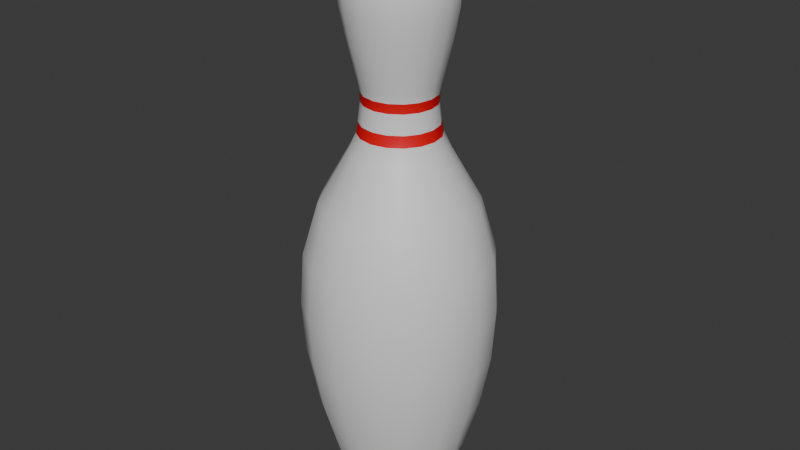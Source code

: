 # Source: BowlingPin.blend  (saved by Blender 4.2.67; exported with 4.5.12 LTS)
import bpy
from mathutils import Matrix  # noqa: F401  (used for matrix-valued properties, if any)

bpy.ops.wm.read_factory_settings(use_empty=True)
scene = bpy.context.scene
scene.name = 'Scene'

# ---- collections
col_collection = bpy.data.collections.new('Collection'); scene.collection.children.link(col_collection)

# ---- materials (node trees are filled in below, after node groups)
mat_material_001 = bpy.data.materials.new('Material.001')
mat_material_002 = bpy.data.materials.new('Material.002')

# ---- material node trees
mat_material_001.use_nodes = True; mat_material_001.node_tree.nodes.clear()
_N = mat_material_001.node_tree.nodes; _L = mat_material_001.node_tree.links
n0 = _N.new('ShaderNodeBsdfPrincipled'); n0.name = 'Principled BSDF'; n0.location = (10, 300)
n0.inputs[0].default_value = (0.8004, 0.0, 0.007127, 1.0)
n1 = _N.new('ShaderNodeOutputMaterial'); n1.name = 'Material Output'; n1.location = (300, 300)
_L.new(n0.outputs[0], n1.inputs[0])
n1.is_active_output = True
mat_material_002.use_nodes = True; mat_material_002.node_tree.nodes.clear()
_N = mat_material_002.node_tree.nodes; _L = mat_material_002.node_tree.links
n0 = _N.new('ShaderNodeBsdfPrincipled'); n0.name = 'Principled BSDF'; n0.location = (10, 300)
n1 = _N.new('ShaderNodeOutputMaterial'); n1.name = 'Material Output'; n1.location = (300, 300)
_L.new(n0.outputs[0], n1.inputs[0])
n1.is_active_output = True

# ---- world
world_world = bpy.data.worlds.new('World'); scene.world = world_world
world_world.use_nodes = True; world_world.node_tree.nodes.clear()
_N = world_world.node_tree.nodes; _L = world_world.node_tree.links
n0 = _N.new('ShaderNodeOutputWorld'); n0.name = 'World Output'; n0.location = (300, 300)
n1 = _N.new('ShaderNodeBackground'); n1.name = 'Background'; n1.location = (10, 300)
n1.inputs[0].default_value = (0.05088, 0.05088, 0.05088, 1.0)
_L.new(n1.outputs[0], n0.inputs[0])
n0.is_active_output = True
world_world.color = (0.05088, 0.05088, 0.05088)
world_world.sun_shadow_jitter_overblur = 0.0

# ---- meshes
me_cylinder_001 = bpy.data.meshes.new('Cylinder.001')
me_cylinder_001.from_pydata([(5.226e-10, 0.0, -1.192e-08), (-0.01397, 0.03373, 0.3455), (-0.02582, 0.02582, 0.3455), (-0.03373, 0.01397, 0.3455), (-0.03651, 1.137e-11, 0.3455), (-0.03373, -0.01397, 0.3455), (-0.02582, -0.02582, 0.3455), (-0.01397, -0.03373, 0.3455), (-5.559e-12, -0.03651, 0.3455), (0.01397, -0.03373, 0.3455), (0.02582, -0.02582, 0.3455), (0.03373, -0.01397, 0.3455), (0.03651, 1.137e-11, 0.3455), (0.03373, 0.01397, 0.3455), (0.02582, 0.02582, 0.3455), (0.01397, 0.03373, 0.3455), (-5.559e-12, 0.03651, 0.3455), (1.773e-11, 0.04669, 0.03636), (3.343e-11, 0.05697, 0.07273), (4.35e-11, 0.06357, 0.1091), (4.686e-11, 0.06577, 0.1455), (4.306e-11, 0.06328, 0.1818), (2.675e-11, 0.05259, 0.2182), (-4.517e-12, 0.03211, 0.2545), (-1.579e-11, 0.02473, 0.292), (-2.829e-12, 0.03322, 0.3273), (4.085e-12, 0.03775, 0.3636), (0.01445, 0.03488, 0.3636), (0.01271, 0.03069, 0.3273), (0.009463, 0.02285, 0.292), (0.01229, 0.02967, 0.2545), (0.02013, 0.04859, 0.2182), (0.02422, 0.05846, 0.1818), (0.02517, 0.06076, 0.1455), (0.02433, 0.05873, 0.1091), (0.0218, 0.05264, 0.07273), (0.01787, 0.04313, 0.03636), (0.02669, 0.02669, 0.3636), (0.02349, 0.02349, 0.3273), (0.01748, 0.01748, 0.292), (0.02271, 0.02271, 0.2545), (0.03719, 0.03719, 0.2182), (0.04475, 0.04475, 0.1818), (0.04651, 0.04651, 0.1455), (0.04495, 0.04495, 0.1091), (0.04029, 0.04029, 0.07273), (0.03301, 0.03301, 0.03636), (0.03488, 0.01445, 0.3636), (0.03069, 0.01271, 0.3273), (0.02285, 0.009463, 0.292), (0.02967, 0.01229, 0.2545), (0.04859, 0.02013, 0.2182), (0.05846, 0.02422, 0.1818), (0.06076, 0.02517, 0.1455), (0.05873, 0.02433, 0.1091), (0.05264, 0.0218, 0.07273), (0.04313, 0.01787, 0.03636), (0.03775, 3.268e-11, 0.3636), (0.03322, -2.263e-11, 0.3273), (0.02473, -1.263e-10, 0.292), (0.03211, -3.614e-11, 0.2545), (0.05259, 2.14e-10, 0.2182), (0.06328, 3.445e-10, 0.1818), (0.06577, 3.749e-10, 0.1455), (0.06357, 3.48e-10, 0.1091), (0.05697, 2.674e-10, 0.07273), (0.04669, 1.418e-10, 0.03636), (0.03488, -0.01445, 0.3636), (0.03069, -0.01271, 0.3273), (0.02285, -0.009463, 0.292), (0.02967, -0.01229, 0.2545), (0.04859, -0.02013, 0.2182), (0.05846, -0.02422, 0.1818), (0.06076, -0.02517, 0.1455), (0.05873, -0.02433, 0.1091), (0.05264, -0.0218, 0.07273), (0.04313, -0.01787, 0.03636), (0.02669, -0.02669, 0.3636), (0.02349, -0.02349, 0.3273), (0.01748, -0.01748, 0.292), (0.02271, -0.02271, 0.2545), (0.03719, -0.03719, 0.2182), (0.04475, -0.04475, 0.1818), (0.04651, -0.04651, 0.1455), (0.04495, -0.04495, 0.1091), (0.04029, -0.04029, 0.07273), (0.03301, -0.03301, 0.03636), (0.01445, -0.03488, 0.3636), (0.01271, -0.03069, 0.3273), (0.009463, -0.02285, 0.292), (0.01229, -0.02967, 0.2545), (0.02013, -0.04859, 0.2182), (0.02422, -0.05846, 0.1818), (0.02517, -0.06076, 0.1455), (0.02433, -0.05873, 0.1091), (0.0218, -0.05264, 0.07273), (0.01787, -0.04313, 0.03636), (4.085e-12, -0.03775, 0.3636), (-2.829e-12, -0.03322, 0.3273), (-1.579e-11, -0.02473, 0.292), (-4.517e-12, -0.03211, 0.2545), (2.675e-11, -0.05259, 0.2182), (4.306e-11, -0.06328, 0.1818), (4.686e-11, -0.06577, 0.1455), (4.35e-11, -0.06357, 0.1091), (3.343e-11, -0.05697, 0.07273), (1.773e-11, -0.04669, 0.03636), (-0.01445, -0.03488, 0.3636), (-0.01271, -0.03069, 0.3273), (-0.009463, -0.02285, 0.292), (-0.01229, -0.02967, 0.2545), (-0.02013, -0.04859, 0.2182), (-0.02422, -0.05846, 0.1818), (-0.02517, -0.06076, 0.1455), (-0.02433, -0.05873, 0.1091), (-0.0218, -0.05264, 0.07273), (-0.01787, -0.04313, 0.03636), (-0.02669, -0.02669, 0.3636), (-0.02349, -0.02349, 0.3273), (-0.01748, -0.01748, 0.292), (-0.02271, -0.02271, 0.2545), (-0.03719, -0.03719, 0.2182), (-0.04475, -0.04475, 0.1818), (-0.04651, -0.04651, 0.1455), (-0.04495, -0.04495, 0.1091), (-0.04029, -0.04029, 0.07273), (-0.03301, -0.03301, 0.03636), (-0.03488, -0.01445, 0.3636), (-0.03069, -0.01271, 0.3273), (-0.02285, -0.009463, 0.292), (-0.02967, -0.01229, 0.2545), (-0.04859, -0.02013, 0.2182), (-0.05846, -0.02422, 0.1818), (-0.06076, -0.02517, 0.1455), (-0.05873, -0.02433, 0.1091), (-0.05264, -0.0218, 0.07273), (-0.04313, -0.01787, 0.03636), (-0.03775, 3.268e-11, 0.3636), (-0.03322, -2.263e-11, 0.3273), (-0.02473, -1.263e-10, 0.292), (-0.03211, -3.614e-11, 0.2545), (-0.05259, 2.14e-10, 0.2182), (-0.06328, 3.445e-10, 0.1818), (-0.06577, 3.749e-10, 0.1455), (-0.06357, 3.48e-10, 0.1091), (-0.05697, 2.674e-10, 0.07273), (-0.04669, 1.418e-10, 0.03636), (-0.03488, 0.01445, 0.3636), (-0.03069, 0.01271, 0.3273), (-0.02285, 0.009463, 0.292), (-0.02967, 0.01229, 0.2545), (-0.04859, 0.02013, 0.2182), (-0.05846, 0.02422, 0.1818), (-0.06076, 0.02517, 0.1455), (-0.05873, 0.02433, 0.1091), (-0.05264, 0.0218, 0.07273), (-0.04313, 0.01787, 0.03636), (-0.02669, 0.02669, 0.3636), (-0.02349, 0.02349, 0.3273), (-0.01748, 0.01748, 0.292), (-0.02271, 0.02271, 0.2545), (-0.03719, 0.03719, 0.2182), (-0.04475, 0.04475, 0.1818), (-0.04651, 0.04651, 0.1455), (-0.04495, 0.04495, 0.1091), (-0.04029, 0.04029, 0.07273), (-0.03301, 0.03301, 0.03636), (-0.01445, 0.03488, 0.3636), (-0.01271, 0.03069, 0.3273), (-0.009463, 0.02285, 0.292), (-0.01229, 0.02967, 0.2545), (-0.02013, 0.04859, 0.2182), (-0.02422, 0.05846, 0.1818), (-0.02517, 0.06076, 0.1455), (-0.02433, 0.05873, 0.1091), (-0.0218, 0.05264, 0.07273), (-0.01787, 0.04313, 0.03636), (3.113e-11, 0.03135, 0.3818), (0.012, 0.02896, 0.3818), (0.02217, 0.02217, 0.3818), (0.02896, 0.012, 0.3818), (0.03135, -1.525e-11, 0.3818), (0.02896, -0.012, 0.3818), (0.02217, -0.02217, 0.3818), (0.012, -0.02896, 0.3818), (3.113e-11, -0.03135, 0.3818), (-0.012, -0.02896, 0.3818), (-0.02217, -0.02217, 0.3818), (-0.02896, -0.012, 0.3818), (-0.03135, -1.525e-11, 0.3818), (-0.02896, 0.012, 0.3818), (-0.02217, 0.02217, 0.3818), (-0.012, 0.02896, 0.3818), (-2.926e-11, 0.01206, 0.4), (9.313e-12, 0.02834, 0.3862), (-1.237e-10, 0.0151, 0.3982), (-1.672e-10, 0.0226, 0.3931), (0.004615, 0.01114, 0.4), (0.01085, 0.02618, 0.3862), (0.005778, 0.01395, 0.3982), (0.00865, 0.02088, 0.3931), (0.008528, 0.008528, 0.4), (0.02004, 0.02004, 0.3862), (0.01068, 0.01068, 0.3982), (0.01598, 0.01598, 0.3931), (0.01114, 0.004615, 0.4), (0.02618, 0.01085, 0.3862), (0.01395, 0.005778, 0.3982), (0.02088, 0.00865, 0.3931), (0.01206, 2.891e-11, 0.4), (0.02834, -4.21e-11, 0.3862), (0.0151, 1.144e-10, 0.3982), (0.0226, -1.287e-11, 0.3931), (0.01114, -0.004615, 0.4), (0.02618, -0.01085, 0.3862), (0.01395, -0.005778, 0.3982), (0.02088, -0.00865, 0.3931), (0.008528, -0.008528, 0.4), (0.02004, -0.02004, 0.3862), (0.01068, -0.01068, 0.3982), (0.01598, -0.01598, 0.3931), (0.004615, -0.01114, 0.4), (0.01085, -0.02618, 0.3862), (0.005778, -0.01395, 0.3982), (0.00865, -0.02088, 0.3931), (-2.926e-11, -0.01206, 0.4), (9.313e-12, -0.02834, 0.3862), (-1.237e-10, -0.0151, 0.3982), (-1.672e-10, -0.0226, 0.3931), (-0.004615, -0.01114, 0.4), (-0.01085, -0.02618, 0.3862), (-0.005778, -0.01395, 0.3982), (-0.00865, -0.02088, 0.3931), (-0.008528, -0.008528, 0.4), (-0.02004, -0.02004, 0.3862), (-0.01068, -0.01068, 0.3982), (-0.01598, -0.01598, 0.3931), (-0.01114, -0.004615, 0.4), (-0.02618, -0.01085, 0.3862), (-0.01395, -0.005778, 0.3982), (-0.02088, -0.00865, 0.3931), (-0.01206, 2.891e-11, 0.4), (-0.02834, -4.21e-11, 0.3862), (-0.0151, 1.144e-10, 0.3982), (-0.0226, -1.287e-11, 0.3931), (-0.01114, 0.004615, 0.4), (-0.02618, 0.01085, 0.3862), (-0.01395, 0.005778, 0.3982), (-0.02088, 0.00865, 0.3931), (-0.008528, 0.008528, 0.4), (-0.02004, 0.02004, 0.3862), (-0.01068, 0.01068, 0.3982), (-0.01598, 0.01598, 0.3931), (-0.004615, 0.01114, 0.4), (-0.01085, 0.02618, 0.3862), (-0.005778, 0.01395, 0.3982), (-0.00865, 0.02088, 0.3931), (4.752e-11, 0.02736, 0.265), (0.01047, 0.02528, 0.265), (0.01935, 0.01935, 0.265), (0.02528, 0.01047, 0.265), (0.02736, -3.943e-11, 0.265), (0.02528, -0.01047, 0.265), (0.01935, -0.01935, 0.265), (0.01047, -0.02528, 0.265), (4.752e-11, -0.02736, 0.265), (-0.01047, -0.02528, 0.265), (-0.01935, -0.01935, 0.265), (-0.02528, -0.01047, 0.265), (-0.02736, -3.943e-11, 0.265), (-0.02528, 0.01047, 0.265), (-0.01935, 0.01935, 0.265), (-0.01047, 0.02528, 0.265), (2.88e-11, 0.0261, 0.2725), (-3.447e-12, 0.02463, 0.2856), (0.009425, 0.02275, 0.2856), (0.009987, 0.02411, 0.2725), (0.01742, 0.01742, 0.2856), (0.01845, 0.01845, 0.2725), (0.02275, 0.009425, 0.2856), (0.02411, 0.009987, 0.2725), (0.02463, -1.098e-10, 0.2856), (0.0261, -6.417e-11, 0.2725), (0.02275, -0.009425, 0.2856), (0.02411, -0.009987, 0.2725), (0.01742, -0.01742, 0.2856), (0.01845, -0.01845, 0.2725), (0.009425, -0.02275, 0.2856), (0.009987, -0.02411, 0.2725), (-3.447e-12, -0.02463, 0.2856), (2.88e-11, -0.0261, 0.2725), (-0.009425, -0.02275, 0.2856), (-0.009987, -0.02411, 0.2725), (-0.01742, -0.01742, 0.2856), (-0.01845, -0.01845, 0.2725), (-0.02275, -0.009425, 0.2856), (-0.02411, -0.009987, 0.2725), (-0.02463, -1.098e-10, 0.2856), (-0.0261, -6.417e-11, 0.2725), (-0.02275, 0.009425, 0.2856), (-0.02411, 0.009987, 0.2725), (-0.01742, 0.01742, 0.2856), (-0.01845, 0.01845, 0.2725), (-0.009425, 0.02275, 0.2856), (-0.009987, 0.02411, 0.2725), (0.009956, 0.02404, 0.2974), (0.0184, 0.0184, 0.2974), (0.02404, 0.009956, 0.2974), (0.02602, -1.106e-10, 0.2974), (0.02404, -0.009956, 0.2974), (0.0184, -0.0184, 0.2974), (0.009956, -0.02404, 0.2974), (-1.382e-11, -0.02602, 0.2974), (-0.009956, -0.02404, 0.2974), (-0.0184, -0.0184, 0.2974), (-0.02404, -0.009956, 0.2974), (-0.02602, -1.106e-10, 0.2974), (-0.02404, 0.009956, 0.2974), (-0.0184, 0.0184, 0.2974), (-0.009956, 0.02404, 0.2974), (-1.382e-11, 0.02602, 0.2974), (-8.649e-12, 0.02941, 0.3114), (0.01125, 0.02717, 0.3114), (0.02079, 0.02079, 0.3114), (0.02717, 0.01125, 0.3114), (0.02941, -6.919e-11, 0.3114), (0.02717, -0.01125, 0.3114), (0.02079, -0.02079, 0.3114), (0.01125, -0.02717, 0.3114), (-8.649e-12, -0.02941, 0.3114), (-0.01125, -0.02717, 0.3114), (-0.02079, -0.02079, 0.3114), (-0.02717, -0.01125, 0.3114), (-0.02941, -6.919e-11, 0.3114), (-0.02717, 0.01125, 0.3114), (-0.02079, 0.02079, 0.3114), (-0.01125, 0.02717, 0.3114), (0.0, 0.03507, -1.192e-08), (0.01342, 0.0324, -1.192e-08), (0.0248, 0.0248, -1.192e-08), (0.0324, 0.01342, -1.192e-08), (0.03507, 0.0, -1.192e-08), (0.0324, -0.01342, -1.192e-08), (0.0248, -0.0248, -1.192e-08), (0.01342, -0.0324, -1.192e-08), (0.0, -0.03507, -1.192e-08), (-0.01342, -0.0324, -1.192e-08), (-0.0248, -0.0248, -1.192e-08), (-0.0324, -0.01342, -1.192e-08), (-0.03507, 0.0, -1.192e-08), (-0.0324, 0.01342, -1.192e-08), (-0.0248, 0.0248, -1.192e-08), (-0.01342, 0.0324, -1.192e-08), (1.267e-11, 0.02536, 0.2791), (0.009706, 0.02343, 0.2791), (0.01793, 0.01793, 0.2791), (0.02343, 0.009706, 0.2791), (0.02536, -8.698e-11, 0.2791), (0.02343, -0.009706, 0.2791), (0.01793, -0.01793, 0.2791), (0.009706, -0.02343, 0.2791), (1.267e-11, -0.02536, 0.2791), (-0.009706, -0.02343, 0.2791), (-0.01793, -0.01793, 0.2791), (-0.02343, -0.009706, 0.2791), (-0.02536, -8.698e-11, 0.2791), (-0.02343, 0.009706, 0.2791), (-0.01793, 0.01793, 0.2791), (-0.009706, 0.02343, 0.2791)], [], [(192, 254, 194, 177), (179, 202, 206, 180), (180, 206, 210, 181), (181, 210, 214, 182), (182, 214, 218, 183), (183, 218, 222, 184), (184, 222, 226, 185), (185, 226, 230, 186), (186, 230, 234, 187), (187, 234, 238, 188), (188, 238, 242, 189), (189, 242, 246, 190), (190, 246, 250, 191), (191, 250, 254, 192), (177, 194, 198, 178), (25, 16, 15, 28), (178, 198, 202, 179), (352, 176, 17, 337), (176, 175, 18, 17), (175, 174, 19, 18), (174, 173, 20, 19), (173, 172, 21, 20), (172, 171, 22, 21), (171, 170, 23, 22), (303, 169, 24, 274), (336, 168, 25, 321), (1, 167, 26, 16), (351, 166, 176, 352), (166, 165, 175, 176), (165, 164, 174, 175), (164, 163, 173, 174), (163, 162, 172, 173), (162, 161, 171, 172), (161, 160, 170, 171), (301, 159, 169, 303), (335, 158, 168, 336), (2, 157, 167, 1), (350, 156, 166, 351), (156, 155, 165, 166), (155, 154, 164, 165), (154, 153, 163, 164), (153, 152, 162, 163), (152, 151, 161, 162), (151, 150, 160, 161), (299, 149, 159, 301), (334, 148, 158, 335), (3, 147, 157, 2), (349, 146, 156, 350), (146, 145, 155, 156), (145, 144, 154, 155), (144, 143, 153, 154), (143, 142, 152, 153), (142, 141, 151, 152), (141, 140, 150, 151), (297, 139, 149, 299), (333, 138, 148, 334), (4, 137, 147, 3), (348, 136, 146, 349), (136, 135, 145, 146), (135, 134, 144, 145), (134, 133, 143, 144), (133, 132, 142, 143), (132, 131, 141, 142), (131, 130, 140, 141), (295, 129, 139, 297), (332, 128, 138, 333), (5, 127, 137, 4), (347, 126, 136, 348), (126, 125, 135, 136), (125, 124, 134, 135), (124, 123, 133, 134), (123, 122, 132, 133), (122, 121, 131, 132), (121, 120, 130, 131), (293, 119, 129, 295), (331, 118, 128, 332), (6, 117, 127, 5), (346, 116, 126, 347), (116, 115, 125, 126), (115, 114, 124, 125), (114, 113, 123, 124), (113, 112, 122, 123), (112, 111, 121, 122), (111, 110, 120, 121), (291, 109, 119, 293), (330, 108, 118, 331), (7, 107, 117, 6), (345, 106, 116, 346), (106, 105, 115, 116), (105, 104, 114, 115), (104, 103, 113, 114), (103, 102, 112, 113), (102, 101, 111, 112), (101, 100, 110, 111), (289, 99, 109, 291), (329, 98, 108, 330), (8, 97, 107, 7), (344, 96, 106, 345), (96, 95, 105, 106), (95, 94, 104, 105), (94, 93, 103, 104), (93, 92, 102, 103), (92, 91, 101, 102), (91, 90, 100, 101), (287, 89, 99, 289), (328, 88, 98, 329), (9, 87, 97, 8), (343, 86, 96, 344), (86, 85, 95, 96), (85, 84, 94, 95), (84, 83, 93, 94), (83, 82, 92, 93), (82, 81, 91, 92), (81, 80, 90, 91), (285, 79, 89, 287), (327, 78, 88, 328), (10, 77, 87, 9), (342, 76, 86, 343), (76, 75, 85, 86), (75, 74, 84, 85), (74, 73, 83, 84), (73, 72, 82, 83), (72, 71, 81, 82), (71, 70, 80, 81), (283, 69, 79, 285), (326, 68, 78, 327), (11, 67, 77, 10), (341, 66, 76, 342), (66, 65, 75, 76), (65, 64, 74, 75), (64, 63, 73, 74), (63, 62, 72, 73), (62, 61, 71, 72), (61, 60, 70, 71), (281, 59, 69, 283), (325, 58, 68, 326), (12, 57, 67, 11), (340, 56, 66, 341), (56, 55, 65, 66), (55, 54, 64, 65), (54, 53, 63, 64), (53, 52, 62, 63), (52, 51, 61, 62), (51, 50, 60, 61), (279, 49, 59, 281), (324, 48, 58, 325), (13, 47, 57, 12), (339, 46, 56, 340), (46, 45, 55, 56), (45, 44, 54, 55), (44, 43, 53, 54), (43, 42, 52, 53), (42, 41, 51, 52), (41, 40, 50, 51), (277, 39, 49, 279), (323, 38, 48, 324), (14, 37, 47, 13), (338, 36, 46, 339), (36, 35, 45, 46), (35, 34, 44, 45), (34, 33, 43, 44), (33, 32, 42, 43), (32, 31, 41, 42), (31, 30, 40, 41), (275, 29, 39, 277), (322, 28, 38, 323), (15, 27, 37, 14), (337, 17, 36, 338), (17, 18, 35, 36), (18, 19, 34, 35), (19, 20, 33, 34), (20, 21, 32, 33), (21, 22, 31, 32), (22, 23, 30, 31), (274, 24, 29, 275), (321, 25, 28, 322), (16, 26, 27, 15), (167, 192, 177, 26), (157, 191, 192, 167), (147, 190, 191, 157), (137, 189, 190, 147), (127, 188, 189, 137), (117, 187, 188, 127), (107, 186, 187, 117), (97, 185, 186, 107), (87, 184, 185, 97), (77, 183, 184, 87), (67, 182, 183, 77), (57, 181, 182, 67), (47, 180, 181, 57), (37, 179, 180, 47), (27, 178, 179, 37), (26, 177, 178, 27), (198, 194, 196, 200), (200, 196, 195, 199), (199, 195, 193, 197), (202, 198, 200, 204), (204, 200, 199, 203), (203, 199, 197, 201), (206, 202, 204, 208), (208, 204, 203, 207), (207, 203, 201, 205), (210, 206, 208, 212), (212, 208, 207, 211), (211, 207, 205, 209), (214, 210, 212, 216), (216, 212, 211, 215), (215, 211, 209, 213), (218, 214, 216, 220), (220, 216, 215, 219), (219, 215, 213, 217), (222, 218, 220, 224), (224, 220, 219, 223), (223, 219, 217, 221), (226, 222, 224, 228), (228, 224, 223, 227), (227, 223, 221, 225), (230, 226, 228, 232), (232, 228, 227, 231), (231, 227, 225, 229), (234, 230, 232, 236), (236, 232, 231, 235), (235, 231, 229, 233), (238, 234, 236, 240), (240, 236, 235, 239), (239, 235, 233, 237), (242, 238, 240, 244), (244, 240, 239, 243), (243, 239, 237, 241), (246, 242, 244, 248), (248, 244, 243, 247), (247, 243, 241, 245), (250, 246, 248, 252), (252, 248, 247, 251), (251, 247, 245, 249), (254, 250, 252, 256), (256, 252, 251, 255), (255, 251, 249, 253), (194, 254, 256, 196), (196, 256, 255, 195), (195, 255, 253, 193), (197, 193, 253, 249, 245, 241, 237, 233, 229, 225, 221, 217, 213, 209, 205, 201), (28, 15, 14, 38), (38, 14, 13, 48), (48, 13, 12, 58), (58, 12, 11, 68), (68, 11, 10, 78), (78, 10, 9, 88), (88, 9, 8, 98), (98, 8, 7, 108), (108, 7, 6, 118), (118, 6, 5, 128), (128, 5, 4, 138), (138, 4, 3, 148), (148, 3, 2, 158), (158, 2, 1, 168), (168, 1, 16, 25), (23, 257, 258, 30), (30, 258, 259, 40), (40, 259, 260, 50), (50, 260, 261, 60), (60, 261, 262, 70), (70, 262, 263, 80), (80, 263, 264, 90), (90, 264, 265, 100), (100, 265, 266, 110), (110, 266, 267, 120), (120, 267, 268, 130), (130, 268, 269, 140), (140, 269, 270, 150), (150, 270, 271, 160), (160, 271, 272, 170), (170, 272, 257, 23), (257, 273, 276, 258), (353, 274, 275, 354), (258, 276, 278, 259), (354, 275, 277, 355), (259, 278, 280, 260), (355, 277, 279, 356), (260, 280, 282, 261), (356, 279, 281, 357), (261, 282, 284, 262), (357, 281, 283, 358), (262, 284, 286, 263), (358, 283, 285, 359), (263, 286, 288, 264), (359, 285, 287, 360), (264, 288, 290, 265), (360, 287, 289, 361), (265, 290, 292, 266), (361, 289, 291, 362), (266, 292, 294, 267), (362, 291, 293, 363), (267, 294, 296, 268), (363, 293, 295, 364), (268, 296, 298, 269), (364, 295, 297, 365), (269, 298, 300, 270), (365, 297, 299, 366), (270, 300, 302, 271), (366, 299, 301, 367), (271, 302, 304, 272), (367, 301, 303, 368), (272, 304, 273, 257), (368, 303, 274, 353), (169, 319, 320, 24), (159, 318, 319, 169), (149, 317, 318, 159), (139, 316, 317, 149), (129, 315, 316, 139), (119, 314, 315, 129), (109, 313, 314, 119), (99, 312, 313, 109), (89, 311, 312, 99), (79, 310, 311, 89), (69, 309, 310, 79), (59, 308, 309, 69), (49, 307, 308, 59), (39, 306, 307, 49), (29, 305, 306, 39), (24, 320, 305, 29), (305, 322, 323, 306), (306, 323, 324, 307), (307, 324, 325, 308), (308, 325, 326, 309), (309, 326, 327, 310), (310, 327, 328, 311), (311, 328, 329, 312), (312, 329, 330, 313), (313, 330, 331, 314), (314, 331, 332, 315), (315, 332, 333, 316), (316, 333, 334, 317), (317, 334, 335, 318), (318, 335, 336, 319), (322, 305, 320, 319, 336, 321), (0, 337, 338), (0, 338, 339), (0, 339, 340), (0, 340, 341), (0, 341, 342), (0, 342, 343), (0, 343, 344), (0, 344, 345), (0, 345, 346), (0, 346, 347), (0, 347, 348), (0, 348, 349), (0, 349, 350), (0, 350, 351), (0, 351, 352), (0, 352, 337), (304, 368, 353, 273), (302, 367, 368, 304), (300, 366, 367, 302), (298, 365, 366, 300), (296, 364, 365, 298), (294, 363, 364, 296), (292, 362, 363, 294), (290, 361, 362, 292), (288, 360, 361, 290), (286, 359, 360, 288), (284, 358, 359, 286), (282, 357, 358, 284), (280, 356, 357, 282), (278, 355, 356, 280), (276, 354, 355, 278), (273, 353, 354, 276)])
me_cylinder_001.polygons.foreach_set('use_smooth', [True] * 368)
me_cylinder_001.polygons.foreach_set('material_index', [1, 1, 1, 1, 1, 1, 1, 1, 1, 1, 1, 1, 1, 1, 1, 1, 1, 1, 1, 1, 1, 1, 1, 1, 0, 1, 1, 1, 1, 1, 1, 1, 1, 1, 0, 1, 1, 1, 1, 1, 1, 1, 1, 1, 0, 1, 1, 1, 1, 1, 1, 1, 1, 1, 0, 1, 1, 1, 1, 1, 1, 1, 1, 1, 0, 1, 1, 1, 1, 1, 1, 1, 1, 1, 0, 1, 1, 1, 1, 1, 1, 1, 1, 1, 0, 1, 1, 1, 1, 1, 1, 1, 1, 1, 0, 1, 1, 1, 1, 1, 1, 1, 1, 1, 0, 1, 1, 1, 1, 1, 1, 1, 1, 1, 0, 1, 1, 1, 1, 1, 1, 1, 1, 1, 0, 1, 1, 1, 1, 1, 1, 1, 1, 1, 0, 1, 1, 1, 1, 1, 1, 1, 1, 1, 0, 1, 1, 1, 1, 1, 1, 1, 1, 1, 0, 1, 1, 1, 1, 1, 1, 1, 1, 1, 0, 1, 1, 1, 1, 1, 1, 1, 1, 1, 0, 1, 1, 1, 1, 1, 1, 1, 1, 1, 1, 1, 1, 1, 1, 1, 1, 1, 1, 1, 1, 1, 1, 1, 1, 1, 1, 1, 1, 1, 1, 1, 1, 1, 1, 1, 1, 1, 1, 1, 1, 1, 1, 1, 1, 1, 1, 1, 1, 1, 1, 1, 1, 1, 1, 1, 1, 1, 1, 1, 1, 1, 1, 1, 1, 1, 1, 1, 1, 1, 1, 1, 1, 1, 1, 1, 1, 1, 1, 1, 1, 1, 1, 1, 1, 1, 1, 1, 1, 1, 1, 1, 1, 1, 1, 1, 1, 1, 1, 0, 1, 0, 1, 0, 1, 0, 1, 0, 1, 0, 1, 0, 1, 0, 1, 0, 1, 0, 1, 0, 1, 0, 1, 0, 1, 0, 1, 0, 1, 0, 1, 1, 1, 1, 1, 1, 1, 1, 1, 1, 1, 1, 1, 1, 1, 1, 1, 1, 1, 1, 1, 1, 1, 1, 1, 1, 1, 1, 1, 1, 1, 1, 1, 1, 1, 1, 1, 1, 1, 1, 1, 1, 1, 1, 1, 1, 1, 1, 1, 1, 1, 1, 1, 1, 1, 1, 1, 1, 1, 1, 1, 1, 1, 1])
_uv = me_cylinder_001.uv_layers.new(name='UVMap')
_uv.uv.foreach_set('vector', [0.0625, 0.9773, 0.0625, 0.9828, 0.0, 0.9828, 0.0, 0.9773, 0.875, 0.9773, 0.875, 0.9828, 0.8125, 0.9828, 0.8125, 0.9773, 0.8125, 0.9773, 0.8125, 0.9828, 0.75, 0.9828, 0.75, 0.9773, 0.75, 0.9773, 0.75, 0.9828, 0.6875, 0.9828, 0.6875, 0.9773, 0.6875, 0.9773, 0.6875, 0.9828, 0.625, 0.9828, 0.625, 0.9773, 0.625, 0.9773, 0.625, 0.9828, 0.5625, 0.9828, 0.5625, 0.9773, 0.5625, 0.9773, 0.5625, 0.9828, 0.5, 0.9828, 0.5, 0.9773, 0.5, 0.9773, 0.5, 0.9828, 0.4375, 0.9828, 0.4375, 0.9773, 0.4375, 0.9773, 0.4375, 0.9828, 0.375, 0.9828, 0.375, 0.9773, 0.375, 0.9773, 0.375, 0.9828, 0.3125, 0.9828, 0.3125, 0.9773, 0.3125, 0.9773, 0.3125, 0.9828, 0.25, 0.9828, 0.25, 0.9773, 0.25, 0.9773, 0.25, 0.9828, 0.1875, 0.9828, 0.1875, 0.9773, 0.1875, 0.9773, 0.1875, 0.9828, 0.125, 0.9828, 0.125, 0.9773, 0.125, 0.9773, 0.125, 0.9828, 0.0625, 0.9828, 0.0625, 0.9773, 1.0, 0.9773, 1.0, 0.9828, 0.9375, 0.9828, 0.9375, 0.9773, 1.0, 0.9091, 1.0, 0.9318, 0.9375, 0.9318, 0.9375, 0.9091, 0.9375, 0.9773, 0.9375, 0.9828, 0.875, 0.9828, 0.875, 0.9773, 0.0625, 0.5, 0.0625, 0.5455, 0.0, 0.5455, 0.0, 0.5, 0.0625, 0.5455, 0.0625, 0.5909, 0.0, 0.5909, 0.0, 0.5455, 0.0625, 0.5909, 0.0625, 0.6364, 0.0, 0.6364, 0.0, 0.5909, 0.0625, 0.6364, 0.0625, 0.6818, 0.0, 0.6818, 0.0, 0.6364, 0.0625, 0.6818, 0.0625, 0.7273, 0.0, 0.7273, 0.0, 0.6818, 0.0625, 0.7273, 0.0625, 0.7727, 0.0, 0.7727, 0.0, 0.7273, 0.0625, 0.7727, 0.0625, 0.8182, 0.0, 0.8182, 0.0, 0.7727, 0.0625, 0.8572, 0.0625, 0.865, -0.0001703, 0.865, 0.0, 0.8572, 0.0625, 0.8893, 0.0625, 0.9091, 0.0, 0.9091, 0.0, 0.8893, 0.0625, 0.9318, 0.0625, 0.9545, 0.0, 0.9545, 0.0, 0.9318, 0.125, 0.5, 0.125, 0.5455, 0.0625, 0.5455, 0.0625, 0.5, 0.125, 0.5455, 0.125, 0.5909, 0.0625, 0.5909, 0.0625, 0.5455, 0.125, 0.5909, 0.125, 0.6364, 0.0625, 0.6364, 0.0625, 0.5909, 0.125, 0.6364, 0.125, 0.6818, 0.0625, 0.6818, 0.0625, 0.6364, 0.125, 0.6818, 0.125, 0.7273, 0.0625, 0.7273, 0.0625, 0.6818, 0.125, 0.7273, 0.125, 0.7727, 0.0625, 0.7727, 0.0625, 0.7273, 0.125, 0.7727, 0.125, 0.8182, 0.0625, 0.8182, 0.0625, 0.7727, 0.125, 0.8572, 0.125, 0.865, 0.0625, 0.865, 0.0625, 0.8572, 0.125, 0.8893, 0.125, 0.9091, 0.0625, 0.9091, 0.0625, 0.8893, 0.125, 0.9318, 0.125, 0.9545, 0.0625, 0.9545, 0.0625, 0.9318, 0.1875, 0.5, 0.1875, 0.5455, 0.125, 0.5455, 0.125, 0.5, 0.1875, 0.5455, 0.1875, 0.5909, 0.125, 0.5909, 0.125, 0.5455, 0.1875, 0.5909, 0.1875, 0.6364, 0.125, 0.6364, 0.125, 0.5909, 0.1875, 0.6364, 0.1875, 0.6818, 0.125, 0.6818, 0.125, 0.6364, 0.1875, 0.6818, 0.1875, 0.7273, 0.125, 0.7273, 0.125, 0.6818, 0.1875, 0.7273, 0.1875, 0.7727, 0.125, 0.7727, 0.125, 0.7273, 0.1875, 0.7727, 0.1875, 0.8182, 0.125, 0.8182, 0.125, 0.7727, 0.1875, 0.8572, 0.1875, 0.865, 0.125, 0.865, 0.125, 0.8572, 0.1875, 0.8893, 0.1875, 0.9091, 0.125, 0.9091, 0.125, 0.8893, 0.1875, 0.9318, 0.1875, 0.9545, 0.125, 0.9545, 0.125, 0.9318, 0.25, 0.5, 0.25, 0.5455, 0.1875, 0.5455, 0.1875, 0.5, 0.25, 0.5455, 0.25, 0.5909, 0.1875, 0.5909, 0.1875, 0.5455, 0.25, 0.5909, 0.25, 0.6364, 0.1875, 0.6364, 0.1875, 0.5909, 0.25, 0.6364, 0.25, 0.6818, 0.1875, 0.6818, 0.1875, 0.6364, 0.25, 0.6818, 0.25, 0.7273, 0.1875, 0.7273, 0.1875, 0.6818, 0.25, 0.7273, 0.25, 0.7727, 0.1875, 0.7727, 0.1875, 0.7273, 0.25, 0.7727, 0.25, 0.8182, 0.1875, 0.8182, 0.1875, 0.7727, 0.25, 0.8572, 0.25, 0.865, 0.1875, 0.865, 0.1875, 0.8572, 0.25, 0.8893, 0.25, 0.9091, 0.1875, 0.9091, 0.1875, 0.8893, 0.25, 0.9318, 0.25, 0.9545, 0.1875, 0.9545, 0.1875, 0.9318, 0.3125, 0.5, 0.3125, 0.5455, 0.25, 0.5455, 0.25, 0.5, 0.3125, 0.5455, 0.3125, 0.5909, 0.25, 0.5909, 0.25, 0.5455, 0.3125, 0.5909, 0.3125, 0.6364, 0.25, 0.6364, 0.25, 0.5909, 0.3125, 0.6364, 0.3125, 0.6818, 0.25, 0.6818, 0.25, 0.6364, 0.3125, 0.6818, 0.3125, 0.7273, 0.25, 0.7273, 0.25, 0.6818, 0.3125, 0.7273, 0.3125, 0.7727, 0.25, 0.7727, 0.25, 0.7273, 0.3125, 0.7727, 0.3125, 0.8182, 0.25, 0.8182, 0.25, 0.7727, 0.3125, 0.8572, 0.3125, 0.865, 0.25, 0.865, 0.25, 0.8572, 0.3125, 0.8893, 0.3125, 0.9091, 0.25, 0.9091, 0.25, 0.8893, 0.3125, 0.9318, 0.3125, 0.9545, 0.25, 0.9545, 0.25, 0.9318, 0.375, 0.5, 0.375, 0.5455, 0.3125, 0.5455, 0.3125, 0.5, 0.375, 0.5455, 0.375, 0.5909, 0.3125, 0.5909, 0.3125, 0.5455, 0.375, 0.5909, 0.375, 0.6364, 0.3125, 0.6364, 0.3125, 0.5909, 0.375, 0.6364, 0.375, 0.6818, 0.3125, 0.6818, 0.3125, 0.6364, 0.375, 0.6818, 0.375, 0.7273, 0.3125, 0.7273, 0.3125, 0.6818, 0.375, 0.7273, 0.375, 0.7727, 0.3125, 0.7727, 0.3125, 0.7273, 0.375, 0.7727, 0.375, 0.8182, 0.3125, 0.8182, 0.3125, 0.7727, 0.375, 0.8572, 0.375, 0.865, 0.3125, 0.865, 0.3125, 0.8572, 0.375, 0.8893, 0.375, 0.9091, 0.3125, 0.9091, 0.3125, 0.8893, 0.375, 0.9318, 0.375, 0.9545, 0.3125, 0.9545, 0.3125, 0.9318, 0.4375, 0.5, 0.4375, 0.5455, 0.375, 0.5455, 0.375, 0.5, 0.4375, 0.5455, 0.4375, 0.5909, 0.375, 0.5909, 0.375, 0.5455, 0.4375, 0.5909, 0.4375, 0.6364, 0.375, 0.6364, 0.375, 0.5909, 0.4375, 0.6364, 0.4375, 0.6818, 0.375, 0.6818, 0.375, 0.6364, 0.4375, 0.6818, 0.4375, 0.7273, 0.375, 0.7273, 0.375, 0.6818, 0.4375, 0.7273, 0.4375, 0.7727, 0.375, 0.7727, 0.375, 0.7273, 0.4375, 0.7727, 0.4375, 0.8182, 0.375, 0.8182, 0.375, 0.7727, 0.4375, 0.8572, 0.4375, 0.865, 0.375, 0.865, 0.375, 0.8572, 0.4375, 0.8893, 0.4375, 0.9091, 0.375, 0.9091, 0.375, 0.8893, 0.4375, 0.9318, 0.4375, 0.9545, 0.375, 0.9545, 0.375, 0.9318, 0.5, 0.5, 0.5, 0.5455, 0.4375, 0.5455, 0.4375, 0.5, 0.5, 0.5455, 0.5, 0.5909, 0.4375, 0.5909, 0.4375, 0.5455, 0.5, 0.5909, 0.5, 0.6364, 0.4375, 0.6364, 0.4375, 0.5909, 0.5, 0.6364, 0.5, 0.6818, 0.4375, 0.6818, 0.4375, 0.6364, 0.5, 0.6818, 0.5, 0.7273, 0.4375, 0.7273, 0.4375, 0.6818, 0.5, 0.7273, 0.5, 0.7727, 0.4375, 0.7727, 0.4375, 0.7273, 0.5, 0.7727, 0.5, 0.8182, 0.4375, 0.8182, 0.4375, 0.7727, 0.5, 0.8572, 0.5, 0.865, 0.4375, 0.865, 0.4375, 0.8572, 0.5, 0.8893, 0.5, 0.9091, 0.4375, 0.9091, 0.4375, 0.8893, 0.5, 0.9318, 0.5, 0.9545, 0.4375, 0.9545, 0.4375, 0.9318, 0.5625, 0.5, 0.5625, 0.5455, 0.5, 0.5455, 0.5, 0.5, 0.5625, 0.5455, 0.5625, 0.5909, 0.5, 0.5909, 0.5, 0.5455, 0.5625, 0.5909, 0.5625, 0.6364, 0.5, 0.6364, 0.5, 0.5909, 0.5625, 0.6364, 0.5625, 0.6818, 0.5, 0.6818, 0.5, 0.6364, 0.5625, 0.6818, 0.5625, 0.7273, 0.5, 0.7273, 0.5, 0.6818, 0.5625, 0.7273, 0.5625, 0.7727, 0.5, 0.7727, 0.5, 0.7273, 0.5625, 0.7727, 0.5625, 0.8182, 0.5, 0.8182, 0.5, 0.7727, 0.5625, 0.8572, 0.5625, 0.865, 0.5, 0.865, 0.5, 0.8572, 0.5625, 0.8893, 0.5625, 0.9091, 0.5, 0.9091, 0.5, 0.8893, 0.5625, 0.9318, 0.5625, 0.9545, 0.5, 0.9545, 0.5, 0.9318, 0.625, 0.5, 0.625, 0.5455, 0.5625, 0.5455, 0.5625, 0.5, 0.625, 0.5455, 0.625, 0.5909, 0.5625, 0.5909, 0.5625, 0.5455, 0.625, 0.5909, 0.625, 0.6364, 0.5625, 0.6364, 0.5625, 0.5909, 0.625, 0.6364, 0.625, 0.6818, 0.5625, 0.6818, 0.5625, 0.6364, 0.625, 0.6818, 0.625, 0.7273, 0.5625, 0.7273, 0.5625, 0.6818, 0.625, 0.7273, 0.625, 0.7727, 0.5625, 0.7727, 0.5625, 0.7273, 0.625, 0.7727, 0.625, 0.8182, 0.5625, 0.8182, 0.5625, 0.7727, 0.625, 0.8572, 0.625, 0.865, 0.5625, 0.865, 0.5625, 0.8572, 0.625, 0.8893, 0.625, 0.9091, 0.5625, 0.9091, 0.5625, 0.8893, 0.625, 0.9318, 0.625, 0.9545, 0.5625, 0.9545, 0.5625, 0.9318, 0.6875, 0.5, 0.6875, 0.5455, 0.625, 0.5455, 0.625, 0.5, 0.6875, 0.5455, 0.6875, 0.5909, 0.625, 0.5909, 0.625, 0.5455, 0.6875, 0.5909, 0.6875, 0.6364, 0.625, 0.6364, 0.625, 0.5909, 0.6875, 0.6364, 0.6875, 0.6818, 0.625, 0.6818, 0.625, 0.6364, 0.6875, 0.6818, 0.6875, 0.7273, 0.625, 0.7273, 0.625, 0.6818, 0.6875, 0.7273, 0.6875, 0.7727, 0.625, 0.7727, 0.625, 0.7273, 0.6875, 0.7727, 0.6875, 0.8182, 0.625, 0.8182, 0.625, 0.7727, 0.6875, 0.8572, 0.6875, 0.865, 0.625, 0.865, 0.625, 0.8572, 0.6875, 0.8893, 0.6875, 0.9091, 0.625, 0.9091, 0.625, 0.8893, 0.6875, 0.9318, 0.6875, 0.9545, 0.625, 0.9545, 0.625, 0.9318, 0.75, 0.5, 0.75, 0.5455, 0.6875, 0.5455, 0.6875, 0.5, 0.75, 0.5455, 0.75, 0.5909, 0.6875, 0.5909, 0.6875, 0.5455, 0.75, 0.5909, 0.75, 0.6364, 0.6875, 0.6364, 0.6875, 0.5909, 0.75, 0.6364, 0.75, 0.6818, 0.6875, 0.6818, 0.6875, 0.6364, 0.75, 0.6818, 0.75, 0.7273, 0.6875, 0.7273, 0.6875, 0.6818, 0.75, 0.7273, 0.75, 0.7727, 0.6875, 0.7727, 0.6875, 0.7273, 0.75, 0.7727, 0.75, 0.8182, 0.6875, 0.8182, 0.6875, 0.7727, 0.75, 0.8572, 0.75, 0.865, 0.6875, 0.865, 0.6875, 0.8572, 0.75, 0.8893, 0.75, 0.9091, 0.6875, 0.9091, 0.6875, 0.8893, 0.75, 0.9318, 0.75, 0.9545, 0.6875, 0.9545, 0.6875, 0.9318, 0.8125, 0.5, 0.8125, 0.5455, 0.75, 0.5455, 0.75, 0.5, 0.8125, 0.5455, 0.8125, 0.5909, 0.75, 0.5909, 0.75, 0.5455, 0.8125, 0.5909, 0.8125, 0.6364, 0.75, 0.6364, 0.75, 0.5909, 0.8125, 0.6364, 0.8125, 0.6818, 0.75, 0.6818, 0.75, 0.6364, 0.8125, 0.6818, 0.8125, 0.7273, 0.75, 0.7273, 0.75, 0.6818, 0.8125, 0.7273, 0.8125, 0.7727, 0.75, 0.7727, 0.75, 0.7273, 0.8125, 0.7727, 0.8125, 0.8182, 0.75, 0.8182, 0.75, 0.7727, 0.8125, 0.8572, 0.8125, 0.865, 0.75, 0.865, 0.75, 0.8572, 0.8125, 0.8893, 0.8125, 0.9091, 0.75, 0.9091, 0.75, 0.8893, 0.8125, 0.9318, 0.8125, 0.9545, 0.75, 0.9545, 0.75, 0.9318, 0.875, 0.5, 0.875, 0.5455, 0.8125, 0.5455, 0.8125, 0.5, 0.875, 0.5455, 0.875, 0.5909, 0.8125, 0.5909, 0.8125, 0.5455, 0.875, 0.5909, 0.875, 0.6364, 0.8125, 0.6364, 0.8125, 0.5909, 0.875, 0.6364, 0.875, 0.6818, 0.8125, 0.6818, 0.8125, 0.6364, 0.875, 0.6818, 0.875, 0.7273, 0.8125, 0.7273, 0.8125, 0.6818, 0.875, 0.7273, 0.875, 0.7727, 0.8125, 0.7727, 0.8125, 0.7273, 0.875, 0.7727, 0.875, 0.8182, 0.8125, 0.8182, 0.8125, 0.7727, 0.875, 0.8572, 0.875, 0.865, 0.8125, 0.865, 0.8125, 0.8572, 0.875, 0.8893, 0.875, 0.9091, 0.8125, 0.9091, 0.8125, 0.8893, 0.875, 0.9318, 0.875, 0.9545, 0.8125, 0.9545, 0.8125, 0.9318, 0.9375, 0.5, 0.9375, 0.5455, 0.875, 0.5455, 0.875, 0.5, 0.9375, 0.5455, 0.9375, 0.5909, 0.875, 0.5909, 0.875, 0.5455, 0.9375, 0.5909, 0.9375, 0.6364, 0.875, 0.6364, 0.875, 0.5909, 0.9375, 0.6364, 0.9375, 0.6818, 0.875, 0.6818, 0.875, 0.6364, 0.9375, 0.6818, 0.9375, 0.7273, 0.875, 0.7273, 0.875, 0.6818, 0.9375, 0.7273, 0.9375, 0.7727, 0.875, 0.7727, 0.875, 0.7273, 0.9375, 0.7727, 0.9375, 0.8182, 0.875, 0.8182, 0.875, 0.7727, 0.9375, 0.8572, 0.9375, 0.865, 0.875, 0.865, 0.875, 0.8572, 0.9375, 0.8893, 0.9375, 0.9091, 0.875, 0.9091, 0.875, 0.8893, 0.9375, 0.9318, 0.9375, 0.9545, 0.875, 0.9545, 0.875, 0.9318, 1.0, 0.5, 1.0, 0.5455, 0.9375, 0.5455, 0.9375, 0.5, 1.0, 0.5455, 1.0, 0.5909, 0.9375, 0.5909, 0.9375, 0.5455, 1.0, 0.5909, 1.0, 0.6364, 0.9375, 0.6364, 0.9375, 0.5909, 1.0, 0.6364, 1.0, 0.6818, 0.9375, 0.6818, 0.9375, 0.6364, 1.0, 0.6818, 1.0, 0.7273, 0.9375, 0.7273, 0.9375, 0.6818, 1.0, 0.7273, 1.0, 0.7727, 0.9375, 0.7727, 0.9375, 0.7273, 1.0, 0.7727, 1.0, 0.8182, 0.9375, 0.8182, 0.9375, 0.7727, 1.0, 0.8572, 1.0, 0.865, 0.9375, 0.865, 0.9375, 0.8572, 1.0, 0.8893, 1.0, 0.9091, 0.9375, 0.9091, 0.9375, 0.8893, 1.0, 0.9318, 1.0, 0.9545, 0.9375, 0.9545, 0.9375, 0.9318, 0.0625, 0.9545, 0.0625, 0.9773, 0.0, 0.9773, 0.0, 0.9545, 0.125, 0.9545, 0.125, 0.9773, 0.0625, 0.9773, 0.0625, 0.9545, 0.1875, 0.9545, 0.1875, 0.9773, 0.125, 0.9773, 0.125, 0.9545, 0.25, 0.9545, 0.25, 0.9773, 0.1875, 0.9773, 0.1875, 0.9545, 0.3125, 0.9545, 0.3125, 0.9773, 0.25, 0.9773, 0.25, 0.9545, 0.375, 0.9545, 0.375, 0.9773, 0.3125, 0.9773, 0.3125, 0.9545, 0.4375, 0.9545, 0.4375, 0.9773, 0.375, 0.9773, 0.375, 0.9545, 0.5, 0.9545, 0.5, 0.9773, 0.4375, 0.9773, 0.4375, 0.9545, 0.5625, 0.9545, 0.5625, 0.9773, 0.5, 0.9773, 0.5, 0.9545, 0.625, 0.9545, 0.625, 0.9773, 0.5625, 0.9773, 0.5625, 0.9545, 0.6875, 0.9545, 0.6875, 0.9773, 0.625, 0.9773, 0.625, 0.9545, 0.75, 0.9545, 0.75, 0.9773, 0.6875, 0.9773, 0.6875, 0.9545, 0.8125, 0.9545, 0.8125, 0.9773, 0.75, 0.9773, 0.75, 0.9545, 0.875, 0.9545, 0.875, 0.9773, 0.8125, 0.9773, 0.8125, 0.9545, 0.9375, 0.9545, 0.9375, 0.9773, 0.875, 0.9773, 0.875, 0.9545, 1.0, 0.9545, 1.0, 0.9773, 0.9375, 0.9773, 0.9375, 0.9545, 0.9375, 0.9828, 1.0, 0.9828, 1.0, 1.0, 0.9375, 1.0, 0.3418, 0.4717, 0.25, 0.49, 0.25, 0.4802, 0.3381, 0.4627, 0.3381, 0.4627, 0.25, 0.4802, 0.25, 0.4682, 0.3335, 0.4515, 0.875, 0.9828, 0.9375, 0.9828, 0.9375, 1.0, 0.875, 1.0, 0.4197, 0.4197, 0.3418, 0.4717, 0.3381, 0.4627, 0.4128, 0.4128, 0.4128, 0.4128, 0.3381, 0.4627, 0.3335, 0.4515, 0.4043, 0.4043, 0.8125, 0.9828, 0.875, 0.9828, 0.875, 1.0, 0.8125, 1.0, 0.4717, 0.3418, 0.4197, 0.4197, 0.4128, 0.4128, 0.4627, 0.3381, 0.4627, 0.3381, 0.4128, 0.4128, 0.4043, 0.4043, 0.4515, 0.3335, 0.75, 0.9828, 0.8125, 0.9828, 0.8125, 1.0, 0.75, 1.0, 0.49, 0.25, 0.4717, 0.3418, 0.4627, 0.3381, 0.4802, 0.25, 0.4802, 0.25, 0.4627, 0.3381, 0.4515, 0.3335, 0.4682, 0.25, 0.6875, 0.9828, 0.75, 0.9828, 0.75, 1.0, 0.6875, 1.0, 0.4717, 0.1582, 0.49, 0.25, 0.4802, 0.25, 0.4627, 0.1619, 0.4627, 0.1619, 0.4802, 0.25, 0.4682, 0.25, 0.4515, 0.1665, 0.625, 0.9828, 0.6875, 0.9828, 0.6875, 1.0, 0.625, 1.0, 0.4197, 0.08029, 0.4717, 0.1582, 0.4627, 0.1619, 0.4128, 0.08723, 0.4128, 0.08723, 0.4627, 0.1619, 0.4515, 0.1665, 0.4043, 0.09574, 0.5625, 0.9828, 0.625, 0.9828, 0.625, 1.0, 0.5625, 1.0, 0.3418, 0.02827, 0.4197, 0.08029, 0.4128, 0.08723, 0.3381, 0.03734, 0.3381, 0.03734, 0.4128, 0.08723, 0.4043, 0.09574, 0.3335, 0.04845, 0.5, 0.9828, 0.5625, 0.9828, 0.5625, 1.0, 0.5, 1.0, 0.25, 0.01, 0.3418, 0.02827, 0.3381, 0.03734, 0.25, 0.01982, 0.25, 0.01982, 0.3381, 0.03734, 0.3335, 0.04845, 0.25, 0.03185, 0.4375, 0.9828, 0.5, 0.9828, 0.5, 1.0, 0.4375, 1.0, 0.1582, 0.02827, 0.25, 0.01, 0.25, 0.01982, 0.1619, 0.03734, 0.1619, 0.03734, 0.25, 0.01982, 0.25, 0.03185, 0.1665, 0.04845, 0.375, 0.9828, 0.4375, 0.9828, 0.4375, 1.0, 0.375, 1.0, 0.08029, 0.08029, 0.1582, 0.02827, 0.1619, 0.03734, 0.08723, 0.08723, 0.08723, 0.08723, 0.1619, 0.03734, 0.1665, 0.04845, 0.09574, 0.09574, 0.3125, 0.9828, 0.375, 0.9828, 0.375, 1.0, 0.3125, 1.0, 0.02827, 0.1582, 0.08029, 0.08029, 0.08723, 0.08723, 0.03734, 0.1619, 0.03734, 0.1619, 0.08723, 0.08723, 0.09574, 0.09574, 0.04845, 0.1665, 0.25, 0.9828, 0.3125, 0.9828, 0.3125, 1.0, 0.25, 1.0, 0.01, 0.25, 0.02827, 0.1582, 0.03734, 0.1619, 0.01982, 0.25, 0.01982, 0.25, 0.03734, 0.1619, 0.04845, 0.1665, 0.03185, 0.25, 0.1875, 0.9828, 0.25, 0.9828, 0.25, 1.0, 0.1875, 1.0, 0.02827, 0.3418, 0.01, 0.25, 0.01982, 0.25, 0.03734, 0.3381, 0.03734, 0.3381, 0.01982, 0.25, 0.03185, 0.25, 0.04845, 0.3335, 0.125, 0.9828, 0.1875, 0.9828, 0.1875, 1.0, 0.125, 1.0, 0.08029, 0.4197, 0.02827, 0.3418, 0.03734, 0.3381, 0.08723, 0.4128, 0.08723, 0.4128, 0.03734, 0.3381, 0.04845, 0.3335, 0.09574, 0.4043, 0.0625, 0.9828, 0.125, 0.9828, 0.125, 1.0, 0.0625, 1.0, 0.1582, 0.4717, 0.08029, 0.4197, 0.08723, 0.4128, 0.1619, 0.4627, 0.1619, 0.4627, 0.08723, 0.4128, 0.09574, 0.4043, 0.1665, 0.4515, 0.0, 0.9828, 0.0625, 0.9828, 0.0625, 1.0, 0.0, 1.0, 0.25, 0.49, 0.1582, 0.4717, 0.1619, 0.4627, 0.25, 0.4802, 0.25, 0.4802, 0.1619, 0.4627, 0.1665, 0.4515, 0.25, 0.4682, 0.3335, 0.4515, 0.25, 0.4682, 0.1665, 0.4515, 0.09574, 0.4043, 0.04845, 0.3335, 0.03185, 0.25, 0.04845, 0.1665, 0.09574, 0.09574, 0.1665, 0.04845, 0.25, 0.03185, 0.3335, 0.04845, 0.4043, 0.09574, 0.4515, 0.1665, 0.4682, 0.25, 0.4515, 0.3335, 0.4043, 0.4043, 0.9375, 0.9091, 0.9375, 0.9318, 0.875, 0.9318, 0.875, 0.9091, 0.875, 0.9091, 0.875, 0.9318, 0.8125, 0.9318, 0.8125, 0.9091, 0.8125, 0.9091, 0.8125, 0.9318, 0.75, 0.9318, 0.75, 0.9091, 0.75, 0.9091, 0.75, 0.9318, 0.6875, 0.9318, 0.6875, 0.9091, 0.6875, 0.9091, 0.6875, 0.9318, 0.625, 0.9318, 0.625, 0.9091, 0.625, 0.9091, 0.625, 0.9318, 0.5625, 0.9318, 0.5625, 0.9091, 0.5625, 0.9091, 0.5625, 0.9318, 0.5, 0.9318, 0.5, 0.9091, 0.5, 0.9091, 0.5, 0.9318, 0.4375, 0.9318, 0.4375, 0.9091, 0.4375, 0.9091, 0.4375, 0.9318, 0.375, 0.9318, 0.375, 0.9091, 0.375, 0.9091, 0.375, 0.9318, 0.3125, 0.9318, 0.3125, 0.9091, 0.3125, 0.9091, 0.3125, 0.9318, 0.25, 0.9318, 0.25, 0.9091, 0.25, 0.9091, 0.25, 0.9318, 0.1875, 0.9318, 0.1875, 0.9091, 0.1875, 0.9091, 0.1875, 0.9318, 0.125, 0.9318, 0.125, 0.9091, 0.125, 0.9091, 0.125, 0.9318, 0.0625, 0.9318, 0.0625, 0.9091, 0.0625, 0.9091, 0.0625, 0.9318, 0.0, 0.9318, 0.0, 0.9091, 1.0, 0.8182, 1.0, 0.8313, 0.9375, 0.8313, 0.9375, 0.8182, 0.9375, 0.8182, 0.9375, 0.8313, 0.875, 0.8313, 0.875, 0.8182, 0.875, 0.8182, 0.875, 0.8313, 0.8125, 0.8313, 0.8125, 0.8182, 0.8125, 0.8182, 0.8125, 0.8313, 0.75, 0.8313, 0.75, 0.8182, 0.75, 0.8182, 0.75, 0.8313, 0.6875, 0.8313, 0.6875, 0.8182, 0.6875, 0.8182, 0.6875, 0.8313, 0.625, 0.8313, 0.625, 0.8182, 0.625, 0.8182, 0.625, 0.8313, 0.5625, 0.8313, 0.5625, 0.8182, 0.5625, 0.8182, 0.5625, 0.8313, 0.5, 0.8313, 0.5, 0.8182, 0.5, 0.8182, 0.5, 0.8313, 0.4375, 0.8313, 0.4375, 0.8182, 0.4375, 0.8182, 0.4375, 0.8313, 0.375, 0.8313, 0.375, 0.8182, 0.375, 0.8182, 0.375, 0.8313, 0.3125, 0.8313, 0.3125, 0.8182, 0.3125, 0.8182, 0.3125, 0.8313, 0.25, 0.8313, 0.25, 0.8182, 0.25, 0.8182, 0.25, 0.8313, 0.1875, 0.8313, 0.1875, 0.8182, 0.1875, 0.8182, 0.1875, 0.8313, 0.125, 0.8313, 0.125, 0.8182, 0.125, 0.8182, 0.125, 0.8313, 0.0625, 0.8313, 0.0625, 0.8182, 0.0625, 0.8182, 0.0625, 0.8313, 0.0, 0.8313, 0.0, 0.8182, 1.0, 0.8313, 1.0, 0.8405, 0.9375, 0.8405, 0.9375, 0.8313, 1.0, 0.8489, 1.0, 0.8572, 0.9375, 0.8572, 0.9375, 0.8489, 0.9375, 0.8313, 0.9375, 0.8405, 0.875, 0.8405, 0.875, 0.8313, 0.9375, 0.8489, 0.9375, 0.8572, 0.875, 0.8572, 0.875, 0.8489, 0.875, 0.8313, 0.875, 0.8405, 0.8125, 0.8405, 0.8125, 0.8313, 0.875, 0.8489, 0.875, 0.8572, 0.8125, 0.8572, 0.8125, 0.8489, 0.8125, 0.8313, 0.8125, 0.8405, 0.75, 0.8405, 0.75, 0.8313, 0.8125, 0.8489, 0.8125, 0.8572, 0.75, 0.8572, 0.75, 0.8489, 0.75, 0.8313, 0.75, 0.8405, 0.6875, 0.8405, 0.6875, 0.8313, 0.75, 0.8489, 0.75, 0.8572, 0.6875, 0.8572, 0.6875, 0.8489, 0.6875, 0.8313, 0.6875, 0.8405, 0.625, 0.8405, 0.625, 0.8313, 0.6875, 0.8489, 0.6875, 0.8572, 0.625, 0.8572, 0.625, 0.8489, 0.625, 0.8313, 0.625, 0.8405, 0.5625, 0.8405, 0.5625, 0.8313, 0.625, 0.8489, 0.625, 0.8572, 0.5625, 0.8572, 0.5625, 0.8489, 0.5625, 0.8313, 0.5625, 0.8405, 0.5, 0.8405, 0.5, 0.8313, 0.5625, 0.8489, 0.5625, 0.8572, 0.5, 0.8572, 0.5, 0.8489, 0.5, 0.8313, 0.5, 0.8405, 0.4375, 0.8405, 0.4375, 0.8313, 0.5, 0.8489, 0.5, 0.8572, 0.4375, 0.8572, 0.4375, 0.8489, 0.4375, 0.8313, 0.4375, 0.8405, 0.375, 0.8405, 0.375, 0.8313, 0.4375, 0.8489, 0.4375, 0.8572, 0.375, 0.8572, 0.375, 0.8489, 0.375, 0.8313, 0.375, 0.8405, 0.3125, 0.8405, 0.3125, 0.8313, 0.375, 0.8489, 0.375, 0.8572, 0.3125, 0.8572, 0.3125, 0.8489, 0.3125, 0.8313, 0.3125, 0.8405, 0.25, 0.8405, 0.25, 0.8313, 0.3125, 0.8489, 0.3125, 0.8572, 0.25, 0.8572, 0.25, 0.8489, 0.25, 0.8313, 0.25, 0.8405, 0.1875, 0.8405, 0.1875, 0.8313, 0.25, 0.8489, 0.25, 0.8572, 0.1875, 0.8572, 0.1875, 0.8489, 0.1875, 0.8313, 0.1875, 0.8405, 0.125, 0.8405, 0.125, 0.8313, 0.1875, 0.8489, 0.1875, 0.8572, 0.125, 0.8572, 0.125, 0.8489, 0.125, 0.8313, 0.125, 0.8405, 0.0625, 0.8405, 0.0625, 0.8313, 0.125, 0.8489, 0.125, 0.8572, 0.0625, 0.8572, 0.0625, 0.8489, 0.0625, 0.8313, 0.0625, 0.8405, 0.0, 0.8405, 0.0, 0.8313, 0.0625, 0.8489, 0.0625, 0.8572, 0.0, 0.8572, 0.0, 0.8489, 0.0625, 0.865, 0.0625, 0.8717, 0.0, 0.8717, -0.0001703, 0.865, 0.125, 0.865, 0.125, 0.8717, 0.0625, 0.8717, 0.0625, 0.865, 0.1875, 0.865, 0.1875, 0.8717, 0.125, 0.8717, 0.125, 0.865, 0.25, 0.865, 0.25, 0.8717, 0.1875, 0.8717, 0.1875, 0.865, 0.3125, 0.865, 0.3125, 0.8717, 0.25, 0.8717, 0.25, 0.865, 0.375, 0.865, 0.375, 0.8717, 0.3125, 0.8717, 0.3125, 0.865, 0.4375, 0.865, 0.4375, 0.8717, 0.375, 0.8717, 0.375, 0.865, 0.5, 0.865, 0.5, 0.8717, 0.4375, 0.8717, 0.4375, 0.865, 0.5625, 0.865, 0.5625, 0.8717, 0.5, 0.8717, 0.5, 0.865, 0.625, 0.865, 0.625, 0.8717, 0.5625, 0.8717, 0.5625, 0.865, 0.6875, 0.865, 0.6875, 0.8717, 0.625, 0.8717, 0.625, 0.865, 0.75, 0.865, 0.75, 0.8717, 0.6875, 0.8717, 0.6875, 0.865, 0.8125, 0.865, 0.8125, 0.8717, 0.75, 0.8717, 0.75, 0.865, 0.875, 0.865, 0.875, 0.8717, 0.8125, 0.8717, 0.8125, 0.865, 0.9375, 0.865, 0.9375, 0.8717, 0.875, 0.8717, 0.875, 0.865, 1.0, 0.865, 1.0, 0.8717, 0.9375, 0.8717, 0.9375, 0.865, 0.9375, 0.8717, 0.9375, 0.8893, 0.875, 0.8893, 0.875, 0.8717, 0.875, 0.8717, 0.875, 0.8893, 0.8125, 0.8893, 0.8125, 0.8717, 0.8125, 0.8717, 0.8125, 0.8893, 0.75, 0.8893, 0.75, 0.8717, 0.75, 0.8717, 0.75, 0.8893, 0.6875, 0.8893, 0.6875, 0.8717, 0.6875, 0.8717, 0.6875, 0.8893, 0.625, 0.8893, 0.625, 0.8717, 0.625, 0.8717, 0.625, 0.8893, 0.5625, 0.8893, 0.5625, 0.8717, 0.5625, 0.8717, 0.5625, 0.8893, 0.5, 0.8893, 0.5, 0.8717, 0.5, 0.8717, 0.5, 0.8893, 0.4375, 0.8893, 0.4375, 0.8717, 0.4375, 0.8717, 0.4375, 0.8893, 0.375, 0.8893, 0.375, 0.8717, 0.375, 0.8717, 0.375, 0.8893, 0.3125, 0.8893, 0.3125, 0.8717, 0.3125, 0.8717, 0.3125, 0.8893, 0.25, 0.8893, 0.25, 0.8717, 0.25, 0.8717, 0.25, 0.8893, 0.1875, 0.8893, 0.1875, 0.8717, 0.1875, 0.8717, 0.1875, 0.8893, 0.125, 0.8893, 0.125, 0.8717, 0.125, 0.8717, 0.125, 0.8893, 0.0625, 0.8893, 0.0625, 0.8717, 0.9375, 0.8893, 0.9375, 0.8717, 0.0, 0.8717, 0.0625, 0.8717, 0.0625, 0.8893, 1.0, 0.8893, 0.75, 0.4385, 0.75, 0.49, 0.8418, 0.4717, 0.8221, 0.4241, 0.8418, 0.4717, 0.9197, 0.4197, 0.8833, 0.3833, 0.9197, 0.4197, 0.9717, 0.3418, 0.9241, 0.3221, 0.9717, 0.3418, 0.99, 0.25, 0.9385, 0.25, 0.99, 0.25, 0.9717, 0.1582, 0.9241, 0.1779, 0.9717, 0.1582, 0.9197, 0.08029, 0.8833, 0.1167, 0.9197, 0.08029, 0.8418, 0.02827, 0.8221, 0.07586, 0.8418, 0.02827, 0.75, 0.01, 0.75, 0.06152, 0.75, 0.01, 0.6582, 0.02827, 0.6779, 0.07586, 0.6582, 0.02827, 0.5803, 0.08029, 0.6167, 0.1167, 0.5803, 0.08029, 0.5283, 0.1582, 0.5759, 0.1779, 0.5283, 0.1582, 0.51, 0.25, 0.5615, 0.25, 0.51, 0.25, 0.5283, 0.3418, 0.5759, 0.3221, 0.5283, 0.3418, 0.5803, 0.4197, 0.6167, 0.3833, 0.5803, 0.4197, 0.6582, 0.4717, 0.6779, 0.4241, 0.6582, 0.4717, 0.75, 0.49, 0.0625, 0.8405, 0.0625, 0.8489, 0.0, 0.8489, 0.0, 0.8405, 0.125, 0.8405, 0.125, 0.8489, 0.0625, 0.8489, 0.0625, 0.8405, 0.1875, 0.8405, 0.1875, 0.8489, 0.125, 0.8489, 0.125, 0.8405, 0.25, 0.8405, 0.25, 0.8489, 0.1875, 0.8489, 0.1875, 0.8405, 0.3125, 0.8405, 0.3125, 0.8489, 0.25, 0.8489, 0.25, 0.8405, 0.375, 0.8405, 0.375, 0.8489, 0.3125, 0.8489, 0.3125, 0.8405, 0.4375, 0.8405, 0.4375, 0.8489, 0.375, 0.8489, 0.375, 0.8405, 0.5, 0.8405, 0.5, 0.8489, 0.4375, 0.8489, 0.4375, 0.8405, 0.5625, 0.8405, 0.5625, 0.8489, 0.5, 0.8489, 0.5, 0.8405, 0.625, 0.8405, 0.625, 0.8489, 0.5625, 0.8489, 0.5625, 0.8405, 0.6875, 0.8405, 0.6875, 0.8489, 0.625, 0.8489, 0.625, 0.8405, 0.75, 0.8405, 0.75, 0.8489, 0.6875, 0.8489, 0.6875, 0.8405, 0.8125, 0.8405, 0.8125, 0.8489, 0.75, 0.8489, 0.75, 0.8405, 0.875, 0.8405, 0.875, 0.8489, 0.8125, 0.8489, 0.8125, 0.8405, 0.9375, 0.8405, 0.9375, 0.8489, 0.875, 0.8489, 0.875, 0.8405, 1.0, 0.8405, 1.0, 0.8489, 0.9375, 0.8489, 0.9375, 0.8405])
me_cylinder_001.materials.append(mat_material_001)
me_cylinder_001.materials.append(mat_material_002)
me_cylinder_001.update()

# ---- objects
ob_empty = bpy.data.objects.new('Empty', None)
ob_cylinder = bpy.data.objects.new('Cylinder', me_cylinder_001)

# ---- transforms, parenting, visibility, modifiers, constraints
ob_empty.location = (0.0, 0.0, 1.99)
ob_empty.rotation_euler = (1.571, -0.0, -0.0)
ob_empty.empty_display_type = 'IMAGE'
ob_empty.empty_display_size = 5.0
ob_cylinder.location = (0.0, 0.0, 0.0)

# ---- collection membership
col_collection.objects.link(ob_empty)
col_collection.objects.link(ob_cylinder)

# ---- scene / render settings (as saved in the file)
scene.frame_start = 1; scene.frame_end = 250; scene.frame_set(1)
scene.render.engine = 'BLENDER_EEVEE_NEXT'
bpy.context.view_layer.update()

# ---- added for rendering (the .blend has no active camera and no usable light): camera, sun
cam_auto = bpy.data.cameras.new('AutoCamera')
cam_auto.lens = 50.0
cam_auto.sensor_width = 36.0
cam_auto.clip_end = 1000.0
ob_auto_camera = bpy.data.objects.new('AutoCamera', cam_auto)
scene.collection.objects.link(ob_auto_camera)
ob_auto_camera.location = (0.408154, -0.489785, 0.526522)
ob_auto_camera.rotation_euler = (1.09748, -7.21219e-08, 0.694738)
scene.camera = ob_auto_camera
light_auto_sun = bpy.data.lights.new('AutoSun', 'SUN')
light_auto_sun.energy = 3.0
light_auto_sun.angle = 0.0523599
ob_auto_sun = bpy.data.objects.new('AutoSun', light_auto_sun)
scene.collection.objects.link(ob_auto_sun)
ob_auto_sun.rotation_euler = (0.872665, 0.174533, 0.523599)
bpy.context.view_layer.update()
